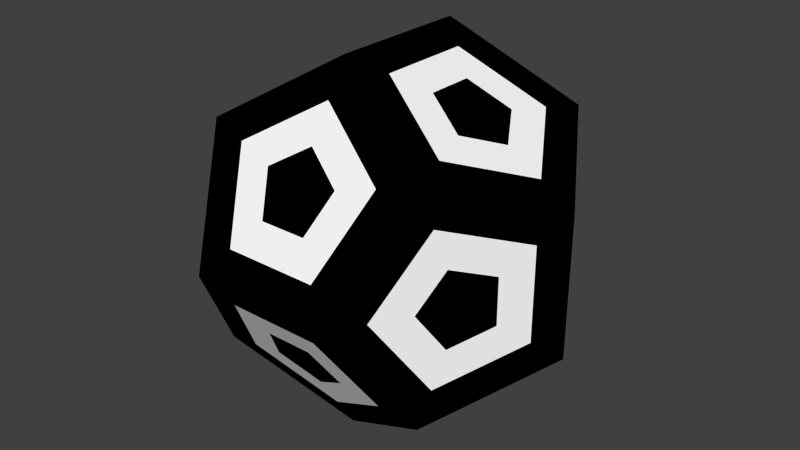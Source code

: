 # Source: m_12_a.blend  (saved by Blender 2.76.0; exported with 4.5.12 LTS)
import bpy
from mathutils import Matrix  # noqa: F401  (used for matrix-valued properties, if any)

bpy.ops.wm.read_factory_settings(use_empty=True)
scene = bpy.context.scene
scene.name = 'Scene'

# ---- collections
col_collection_1 = bpy.data.collections.new('Collection 1'); scene.collection.children.link(col_collection_1)

# ---- materials (node trees are filled in below, after node groups)
mat_002 = bpy.data.materials.new('Матеріал.002')
mat_002.alpha_threshold = 0.0
mat_002.use_transparent_shadow = False
mat_002.diffuse_color = (1.0, 1.0, 1.0, 1.0)
mat_002.roughness = 0.5
mat_003 = bpy.data.materials.new('Матеріал.003')
mat_003.alpha_threshold = 0.0
mat_003.use_transparent_shadow = False
mat_003.diffuse_color = (0.0, 0.0, 0.0, 1.0)
mat_003.roughness = 0.5

# ---- material node trees

# ---- world
world_world = bpy.data.worlds.new('World'); scene.world = world_world
world_world.color = (0.05088, 0.05088, 0.05088)
world_world.use_sun_shadow = False
world_world.sun_shadow_jitter_overblur = 0.0
world_world.cycles.sampling_method = 'MANUAL'
world_world.cycles.sample_map_resolution = 256

# ---- meshes
me_x = bpy.data.meshes.new('Конус')
me_x.from_pydata([(1.607, 1.607, 1.607), (1.607, 1.607, -1.607), (1.607, -1.607, 1.607), (1.607, -1.607, -1.607), (-1.607, 1.607, 1.607), (-1.607, 1.607, -1.607), (-1.607, -1.607, 1.607), (-1.607, -1.607, -1.607), (0.9931, 2.6, 0.0), (-0.9931, 2.6, 0.0), (0.9931, -2.6, 0.0), (-0.9931, -2.6, 0.0), (2.6, 0.0, 0.9931), (2.6, 0.0, -0.9931), (-2.6, 0.0, 0.9931), (-2.6, 0.0, -0.9931), (0.0, 0.9931, 2.6), (0.0, -0.9931, 2.6), (0.0, 0.9931, -2.6), (0.0, -0.9931, -2.6), (0.0, 1.881, 1.163), (1.163, 0.0, 1.881), (-1.163, 0.0, 1.881), (-1.881, 1.163, 0.0), (-1.881, -1.163, 0.0), (0.0, -1.881, 1.163), (1.881, 1.163, 0.0), (0.0, -1.881, -1.163), (-1.163, 0.0, -1.881), (1.881, -1.163, 0.0), (1.163, 0.0, -1.881), (0.0, 1.881, -1.163), (0.331, 2.6, 0.0), (-0.331, 2.6, 0.0), (-1.938, -1.071, 1.402), (-2.269, -0.5356, 1.198), (0.7752, 0.331, -2.121), (0.3876, 0.6621, -2.36), (-1.402, 1.938, 1.071), (-1.198, 2.269, 0.5356), (0.0, 0.331, 2.6), (0.0, -0.331, 2.6), (-1.459, 1.071, -1.698), (-1.311, 0.5356, -1.79), (1.071, 1.402, 1.938), (0.5356, 1.198, 2.269), (-1.071, -1.402, 1.938), (-0.5356, -1.198, 2.269), (-2.121, 0.7752, 0.331), (-2.36, 0.3876, 0.6621), (1.698, 1.459, 1.071), (1.79, 1.311, 0.5356), (2.121, -0.7752, 0.331), (2.36, -0.3876, 0.6621), (-1.938, -1.071, -1.402), (-2.269, -0.5356, -1.198), (-1.071, -1.402, -1.938), (-0.5356, -1.198, -2.269), (0.331, -2.6, 0.0), (-0.331, -2.6, 0.0), (-1.071, 1.402, 1.938), (-0.5356, 1.198, 2.269), (-1.402, -1.938, 1.071), (-1.198, -2.269, 0.5356), (1.071, -1.402, 1.938), (0.5356, -1.198, 2.269), (1.938, 1.071, -1.402), (2.269, 0.5356, -1.198), (0.0, 0.331, -2.6), (0.0, -0.331, -2.6), (1.071, -1.402, -1.938), (0.5356, -1.198, -2.269), (1.402, -1.938, -1.071), (1.198, -2.269, -0.5356), (-1.071, 1.402, -1.938), (-0.5356, 1.198, -2.269), (2.6, 0.0, 0.331), (2.6, 0.0, -0.331), (2.121, 0.7752, 0.331), (2.36, 0.3876, 0.6621), (1.938, -1.071, 1.402), (2.269, -0.5356, 1.198), (-1.402, -1.938, -1.071), (-1.198, -2.269, -0.5356), (1.402, 1.938, 1.071), (1.198, 2.269, 0.5356), (1.402, -1.938, 1.071), (1.198, -2.269, 0.5356), (1.071, 1.402, -1.938), (0.5356, 1.198, -2.269), (-0.3876, 0.6621, -2.36), (-0.7752, 0.331, -2.121), (-0.6621, 2.36, -0.3876), (-0.331, 2.121, -0.7752), (-2.6, 0.0, 0.331), (-2.6, 0.0, -0.331), (-1.938, 1.071, -1.402), (-2.269, 0.5356, -1.198), (-1.938, 1.071, 1.402), (-2.269, 0.5356, 1.198), (1.938, -1.071, -1.402), (2.269, -0.5356, -1.198), (-2.36, -0.3876, 0.6621), (-2.121, -0.7752, 0.331), (-1.402, 1.938, -1.071), (-1.198, 2.269, -0.5356), (1.402, 1.938, -1.071), (1.198, 2.269, -0.5356), (1.938, 1.071, 1.402), (2.269, 0.5356, 1.198), (-0.331, -2.121, -0.7752), (-0.6621, -2.36, -0.3876), (-0.6621, -2.36, 0.3876), (-0.331, -2.121, 0.7752), (0.3876, 0.6621, 2.36), (0.7752, 0.331, 2.121), (-0.7752, 0.331, 2.121), (-0.3876, 0.6621, 2.36), (1.071, 1.698, 1.459), (0.5356, 1.79, 1.311), (-0.331, 2.121, 0.7752), (-0.6621, 2.36, 0.3876), (-1.071, 1.698, 1.459), (-0.5356, 1.79, 1.311), (0.0, 1.289, 2.121), (0.0, 1.585, 1.642), (0.6621, 2.36, 0.3876), (0.331, 2.121, 0.7752), (2.121, 0.0, 1.289), (1.642, 0.0, 1.585), (1.311, -0.5356, 1.79), (1.459, -1.071, 1.698), (0.3876, -0.6621, 2.36), (0.7752, -0.331, 2.121), (1.311, 0.5356, 1.79), (1.459, 1.071, 1.698), (-0.7752, -0.331, 2.121), (-0.3876, -0.6621, 2.36), (-1.459, -1.071, 1.698), (-1.311, -0.5356, 1.79), (-1.642, 0.0, 1.585), (-2.121, 0.0, 1.289), (-1.459, 1.071, 1.698), (-1.311, 0.5356, 1.79), (-2.36, 0.3876, -0.6621), (-2.121, 0.7752, -0.331), (-1.79, 1.311, -0.5356), (-1.698, 1.459, -1.071), (-1.289, 2.121, 0.0), (-1.585, 1.642, 0.0), (-1.79, 1.311, 0.5356), (-1.698, 1.459, 1.071), (-2.121, -0.7752, -0.331), (-2.36, -0.3876, -0.6621), (-1.79, -1.311, 0.5356), (-1.698, -1.459, 1.071), (-1.289, -2.121, 0.0), (-1.585, -1.642, 0.0), (-1.79, -1.311, -0.5356), (-1.698, -1.459, -1.071), (1.071, -1.698, 1.459), (0.5356, -1.79, 1.311), (0.0, -1.585, 1.642), (0.0, -1.289, 2.121), (0.6621, -2.36, 0.3876), (0.331, -2.121, 0.7752), (-0.5356, -1.79, 1.311), (-1.071, -1.698, 1.459), (1.289, 2.121, 0.0), (1.585, 1.642, 0.0), (1.698, 1.459, -1.071), (1.79, 1.311, -0.5356), (2.121, 0.7752, -0.331), (2.36, 0.3876, -0.6621), (1.071, -1.698, -1.459), (0.5356, -1.79, -1.311), (0.0, -1.289, -2.121), (0.0, -1.585, -1.642), (-1.071, -1.698, -1.459), (-0.5356, -1.79, -1.311), (0.331, -2.121, -0.7752), (0.6621, -2.36, -0.3876), (-1.642, 0.0, -1.585), (-2.121, 0.0, -1.289), (-1.459, -1.071, -1.698), (-1.311, -0.5356, -1.79), (-0.7752, -0.331, -2.121), (-0.3876, -0.6621, -2.36), (1.698, -1.459, 1.071), (1.79, -1.311, 0.5356), (2.36, -0.3876, -0.6621), (2.121, -0.7752, -0.331), (1.79, -1.311, -0.5356), (1.698, -1.459, -1.071), (1.585, -1.642, 0.0), (1.289, -2.121, 0.0), (1.311, 0.5356, -1.79), (1.459, 1.071, -1.698), (0.3876, -0.6621, -2.36), (0.7752, -0.331, -2.121), (1.459, -1.071, -1.698), (1.311, -0.5356, -1.79), (1.642, 0.0, -1.585), (2.121, 0.0, -1.289), (1.071, 1.698, -1.459), (0.5356, 1.79, -1.311), (0.331, 2.121, -0.7752), (0.6621, 2.36, -0.3876), (-1.071, 1.698, -1.459), (-0.5356, 1.79, -1.311), (0.0, 1.585, -1.642), (0.0, 1.289, -2.121), (0.5356, 1.494, -1.79), (-0.8667, 2.029, -0.9232), (0.0, 2.36, -0.3876), (1.79, 0.5356, -1.494), (0.9232, 0.8667, -2.029), (0.3876, 0.0, -2.36), (2.029, -0.9232, -0.8667), (2.029, -0.9232, 0.8667), (2.36, -0.3876, 0.0), (1.494, -1.79, -0.5356), (1.494, -1.79, 0.5356), (-0.3876, 0.0, -2.36), (-0.8667, -2.029, -0.9232), (-0.5356, -1.494, -1.79), (0.5356, -1.494, -1.79), (0.0, -2.36, -0.3876), (0.8667, -2.029, -0.9232), (2.029, 0.9232, 0.8667), (-0.5356, -1.494, 1.79), (0.8667, -2.029, 0.9232), (0.5356, -1.494, 1.79), (-1.494, -1.79, 0.5356), (-2.029, -0.9232, -0.8667), (-2.36, -0.3876, 0.0), (-1.494, 1.79, -0.5356), (-2.029, 0.9232, 0.8667), (-2.36, 0.3876, 0.0), (-0.3876, 0.0, 2.36), (-1.79, 0.5356, 1.494), (-0.9232, -0.8667, 2.029), (1.79, -0.5356, 1.494), (1.79, 0.5356, 1.494), (0.9232, -0.8667, 2.029), (0.0, 2.36, 0.3876), (0.8667, 2.029, 0.9232), (0.5356, 1.494, 1.79), (-0.8667, 2.029, 0.9232), (-0.5356, 1.494, 1.79), (2.36, 0.3876, 0.0), (1.494, 1.79, 0.5356), (-1.79, -0.5356, -1.494), (-0.9232, 0.8667, -2.029), (0.0, -2.36, 0.3876), (-0.8667, -2.029, 0.9232), (0.8667, 2.029, -0.9232), (-0.5356, 1.494, -1.79), (1.494, 1.79, -0.5356), (2.029, 0.9232, -0.8667), (-2.029, -0.9232, 0.8667), (-1.494, -1.79, -0.5356), (-2.029, 0.9232, -0.8667), (-1.494, 1.79, 0.5356), (0.9232, -0.8667, -2.029), (1.79, -0.5356, -1.494), (-1.79, -0.5356, 1.494), (-0.9232, 0.8667, 2.029), (-1.79, 0.5356, -1.494), (-0.9232, -0.8667, -2.029), (0.3876, 0.0, 2.36), (0.9232, 0.8667, 2.029)], [], [(0, 44, 135), (16, 40, 114), (19, 57, 187), (15, 97, 183), (16, 61, 117), (14, 35, 141), (13, 101, 203), (3, 70, 200), (4, 38, 151), (5, 96, 147), (7, 82, 159), (6, 34, 155), (13, 67, 173), (1, 106, 170), (18, 75, 211), (8, 107, 207), (6, 62, 167), (11, 59, 112), (5, 74, 42), (7, 54, 184), (8, 85, 168), (12, 76, 79), (4, 60, 122), (9, 39, 121), (16, 45, 124), (0, 84, 118), (8, 32, 126), (17, 65, 132), (12, 109, 128), (2, 80, 131), (6, 46, 138), (4, 98, 142), (17, 41, 137), (15, 95, 144), (14, 99, 49), (9, 105, 148), (14, 94, 102), (15, 55, 153), (11, 63, 156), (2, 64, 160), (10, 87, 164), (17, 47, 163), (0, 108, 50), (3, 72, 174), (10, 58, 181), (19, 71, 176), (7, 56, 178), (11, 83, 111), (18, 68, 90), (2, 86, 188), (10, 73, 195), (13, 77, 190), (12, 81, 53), (3, 100, 193), (19, 69, 198), (18, 89, 37), (1, 66, 197), (9, 33, 92), (5, 104, 208), (1, 88, 204), (205, 210, 31), (204, 212, 205), (205, 212, 210), (212, 211, 210), (204, 88, 212), (88, 89, 212), (212, 89, 211), (89, 18, 211), (209, 93, 31), (208, 213, 209), (209, 213, 93), (213, 92, 93), (208, 104, 213), (104, 105, 213), (213, 105, 92), (105, 9, 92), (93, 206, 31), (92, 214, 93), (93, 214, 206), (214, 207, 206), (92, 33, 214), (33, 32, 214), (214, 32, 207), (32, 8, 207), (196, 202, 30), (197, 215, 196), (196, 215, 202), (215, 203, 202), (197, 66, 215), (66, 67, 215), (215, 67, 203), (67, 13, 203), (36, 196, 30), (37, 216, 36), (36, 216, 196), (216, 197, 196), (37, 89, 216), (89, 88, 216), (216, 88, 197), (88, 1, 197), (199, 36, 30), (198, 217, 199), (199, 217, 36), (217, 37, 36), (198, 69, 217), (69, 68, 217), (217, 68, 37), (68, 18, 37), (192, 191, 29), (193, 218, 192), (192, 218, 191), (218, 190, 191), (193, 100, 218), (100, 101, 218), (218, 101, 190), (101, 13, 190), (52, 189, 29), (53, 219, 52), (52, 219, 189), (219, 188, 189), (53, 81, 219), (81, 80, 219), (219, 80, 188), (80, 2, 188), (191, 52, 29), (190, 220, 191), (191, 220, 52), (220, 53, 52), (190, 77, 220), (77, 76, 220), (220, 76, 53), (76, 12, 53), (194, 192, 29), (195, 221, 194), (194, 221, 192), (221, 193, 192), (195, 73, 221), (73, 72, 221), (221, 72, 193), (72, 3, 193), (189, 194, 29), (188, 222, 189), (189, 222, 194), (222, 195, 194), (188, 86, 222), (86, 87, 222), (222, 87, 195), (87, 10, 195), (91, 186, 28), (90, 223, 91), (91, 223, 186), (223, 187, 186), (90, 68, 223), (68, 69, 223), (223, 69, 187), (69, 19, 187), (110, 179, 27), (111, 224, 110), (110, 224, 179), (224, 178, 179), (111, 83, 224), (83, 82, 224), (224, 82, 178), (82, 7, 178), (179, 177, 27), (178, 225, 179), (179, 225, 177), (225, 176, 177), (178, 56, 225), (56, 57, 225), (225, 57, 176), (57, 19, 176), (177, 175, 27), (176, 226, 177), (177, 226, 175), (226, 174, 175), (176, 71, 226), (71, 70, 226), (226, 70, 174), (70, 3, 174), (180, 110, 27), (181, 227, 180), (180, 227, 110), (227, 111, 110), (181, 58, 227), (58, 59, 227), (227, 59, 111), (59, 11, 111), (175, 180, 27), (174, 228, 175), (175, 228, 180), (228, 181, 180), (174, 72, 228), (72, 73, 228), (228, 73, 181), (73, 10, 181), (51, 78, 26), (50, 229, 51), (51, 229, 78), (229, 79, 78), (50, 108, 229), (108, 109, 229), (229, 109, 79), (109, 12, 79), (162, 166, 25), (163, 230, 162), (162, 230, 166), (230, 167, 166), (163, 47, 230), (47, 46, 230), (230, 46, 167), (46, 6, 167), (165, 161, 25), (164, 231, 165), (165, 231, 161), (231, 160, 161), (164, 87, 231), (87, 86, 231), (231, 86, 160), (86, 2, 160), (161, 162, 25), (160, 232, 161), (161, 232, 162), (232, 163, 162), (160, 64, 232), (64, 65, 232), (232, 65, 163), (65, 17, 163), (157, 154, 24), (156, 233, 157), (157, 233, 154), (233, 155, 154), (156, 63, 233), (63, 62, 233), (233, 62, 155), (62, 6, 155), (152, 158, 24), (153, 234, 152), (152, 234, 158), (234, 159, 158), (153, 55, 234), (55, 54, 234), (234, 54, 159), (54, 7, 159), (103, 152, 24), (102, 235, 103), (103, 235, 152), (235, 153, 152), (102, 94, 235), (94, 95, 235), (235, 95, 153), (95, 15, 153), (149, 146, 23), (148, 236, 149), (149, 236, 146), (236, 147, 146), (148, 105, 236), (105, 104, 236), (236, 104, 147), (104, 5, 147), (48, 150, 23), (49, 237, 48), (48, 237, 150), (237, 151, 150), (49, 99, 237), (99, 98, 237), (237, 98, 151), (98, 4, 151), (145, 48, 23), (144, 238, 145), (145, 238, 48), (238, 49, 48), (144, 95, 238), (95, 94, 238), (238, 94, 49), (94, 14, 49), (136, 116, 22), (137, 239, 136), (136, 239, 116), (239, 117, 116), (137, 41, 239), (41, 40, 239), (239, 40, 117), (40, 16, 117), (143, 140, 22), (142, 240, 143), (143, 240, 140), (240, 141, 140), (142, 98, 240), (98, 99, 240), (240, 99, 141), (99, 14, 141), (139, 136, 22), (138, 241, 139), (139, 241, 136), (241, 137, 136), (138, 46, 241), (46, 47, 241), (241, 47, 137), (47, 17, 137), (130, 129, 21), (131, 242, 130), (130, 242, 129), (242, 128, 129), (131, 80, 242), (80, 81, 242), (242, 81, 128), (81, 12, 128), (129, 134, 21), (128, 243, 129), (129, 243, 134), (243, 135, 134), (128, 109, 243), (109, 108, 243), (243, 108, 135), (108, 0, 135), (133, 130, 21), (132, 244, 133), (133, 244, 130), (244, 131, 130), (132, 65, 244), (65, 64, 244), (244, 64, 131), (64, 2, 131), (127, 120, 20), (126, 245, 127), (127, 245, 120), (245, 121, 120), (126, 32, 245), (32, 33, 245), (245, 33, 121), (33, 9, 121), (119, 127, 20), (118, 246, 119), (119, 246, 127), (246, 126, 127), (118, 84, 246), (84, 85, 246), (246, 85, 126), (85, 8, 126), (125, 119, 20), (124, 247, 125), (125, 247, 119), (247, 118, 119), (124, 45, 247), (45, 44, 247), (247, 44, 118), (44, 0, 118), (120, 123, 20), (121, 248, 120), (120, 248, 123), (248, 122, 123), (121, 39, 248), (39, 38, 248), (248, 38, 122), (38, 4, 122), (123, 125, 20), (122, 249, 123), (123, 249, 125), (249, 124, 125), (122, 60, 249), (60, 61, 249), (249, 61, 124), (61, 16, 124), (78, 172, 26), (79, 250, 78), (78, 250, 172), (250, 173, 172), (79, 76, 250), (76, 77, 250), (250, 77, 173), (77, 13, 173), (169, 51, 26), (168, 251, 169), (169, 251, 51), (251, 50, 51), (168, 85, 251), (85, 84, 251), (251, 84, 50), (84, 0, 50), (185, 182, 28), (184, 252, 185), (185, 252, 182), (252, 183, 182), (184, 54, 252), (54, 55, 252), (252, 55, 183), (55, 15, 183), (43, 91, 28), (42, 253, 43), (43, 253, 91), (253, 90, 91), (42, 74, 253), (74, 75, 253), (253, 75, 90), (75, 18, 90), (113, 165, 25), (112, 254, 113), (113, 254, 165), (254, 164, 165), (112, 59, 254), (59, 58, 254), (254, 58, 164), (58, 10, 164), (166, 113, 25), (167, 255, 166), (166, 255, 113), (255, 112, 113), (167, 62, 255), (62, 63, 255), (255, 63, 112), (63, 11, 112), (206, 205, 31), (207, 256, 206), (206, 256, 205), (256, 204, 205), (207, 107, 256), (107, 106, 256), (256, 106, 204), (106, 1, 204), (210, 209, 31), (211, 257, 210), (210, 257, 209), (257, 208, 209), (211, 75, 257), (75, 74, 257), (257, 74, 208), (74, 5, 208), (171, 169, 26), (170, 258, 171), (171, 258, 169), (258, 168, 169), (170, 106, 258), (106, 107, 258), (258, 107, 168), (107, 8, 168), (172, 171, 26), (173, 259, 172), (172, 259, 171), (259, 170, 171), (173, 67, 259), (67, 66, 259), (259, 66, 170), (66, 1, 170), (154, 103, 24), (155, 260, 154), (154, 260, 103), (260, 102, 103), (155, 34, 260), (34, 35, 260), (260, 35, 102), (35, 14, 102), (158, 157, 24), (159, 261, 158), (158, 261, 157), (261, 156, 157), (159, 82, 261), (82, 83, 261), (261, 83, 156), (83, 11, 156), (146, 145, 23), (147, 262, 146), (146, 262, 145), (262, 144, 145), (147, 96, 262), (96, 97, 262), (262, 97, 144), (97, 15, 144), (150, 149, 23), (151, 263, 150), (150, 263, 149), (263, 148, 149), (151, 38, 263), (38, 39, 263), (263, 39, 148), (39, 9, 148), (201, 199, 30), (200, 264, 201), (201, 264, 199), (264, 198, 199), (200, 70, 264), (70, 71, 264), (264, 71, 198), (71, 19, 198), (202, 201, 30), (203, 265, 202), (202, 265, 201), (265, 200, 201), (203, 101, 265), (101, 100, 265), (265, 100, 200), (100, 3, 200), (140, 139, 22), (141, 266, 140), (140, 266, 139), (266, 138, 139), (141, 35, 266), (35, 34, 266), (266, 34, 138), (34, 6, 138), (116, 143, 22), (117, 267, 116), (116, 267, 143), (267, 142, 143), (117, 61, 267), (61, 60, 267), (267, 60, 142), (60, 4, 142), (182, 43, 28), (183, 268, 182), (182, 268, 43), (268, 42, 43), (183, 97, 268), (97, 96, 268), (268, 96, 42), (96, 5, 42), (186, 185, 28), (187, 269, 186), (186, 269, 185), (269, 184, 185), (187, 57, 269), (57, 56, 269), (269, 56, 184), (56, 7, 184), (115, 133, 21), (114, 270, 115), (115, 270, 133), (270, 132, 133), (114, 40, 270), (40, 41, 270), (270, 41, 132), (41, 17, 132), (134, 115, 21), (135, 271, 134), (134, 271, 115), (271, 114, 115), (135, 44, 271), (44, 45, 271), (271, 45, 114), (45, 16, 114)])
me_x.polygons.foreach_set('material_index', [1, 1, 1, 1, 1, 1, 1, 1, 1, 1, 1, 1, 1, 1, 1, 1, 1, 1, 1, 1, 1, 1, 1, 1, 1, 1, 1, 1, 1, 1, 1, 1, 1, 1, 1, 1, 1, 1, 1, 1, 1, 1, 1, 1, 1, 1, 1, 1, 1, 1, 1, 1, 1, 1, 1, 1, 1, 1, 1, 1, 1, 0, 0, 0, 1, 1, 1, 1, 1, 0, 0, 0, 1, 1, 1, 1, 1, 0, 0, 0, 1, 1, 1, 1, 1, 0, 0, 0, 1, 1, 1, 1, 1, 0, 0, 0, 1, 1, 1, 1, 1, 0, 0, 0, 1, 1, 1, 1, 1, 0, 0, 0, 1, 1, 1, 1, 1, 0, 0, 0, 1, 1, 1, 1, 1, 0, 0, 0, 1, 1, 1, 1, 1, 0, 0, 0, 1, 1, 1, 1, 1, 0, 0, 0, 1, 1, 1, 1, 1, 0, 0, 0, 1, 1, 1, 1, 1, 0, 0, 0, 1, 1, 1, 1, 1, 0, 0, 0, 1, 1, 1, 1, 1, 0, 0, 0, 1, 1, 1, 1, 1, 0, 0, 0, 1, 1, 1, 1, 1, 0, 0, 0, 1, 1, 1, 1, 1, 0, 0, 0, 1, 1, 1, 1, 1, 0, 0, 0, 1, 1, 1, 1, 1, 0, 0, 0, 1, 1, 1, 1, 1, 0, 0, 0, 1, 1, 1, 1, 1, 0, 0, 0, 1, 1, 1, 1, 1, 0, 0, 0, 1, 1, 1, 1, 1, 0, 0, 0, 1, 1, 1, 1, 1, 0, 0, 0, 1, 1, 1, 1, 1, 0, 0, 0, 1, 1, 1, 1, 1, 0, 0, 0, 1, 1, 1, 1, 1, 0, 0, 0, 1, 1, 1, 1, 1, 0, 0, 0, 1, 1, 1, 1, 1, 0, 0, 0, 1, 1, 1, 1, 1, 0, 0, 0, 1, 1, 1, 1, 1, 0, 0, 0, 1, 1, 1, 1, 1, 0, 0, 0, 1, 1, 1, 1, 1, 0, 0, 0, 1, 1, 1, 1, 1, 0, 0, 0, 1, 1, 1, 1, 1, 0, 0, 0, 1, 1, 1, 1, 1, 0, 0, 0, 1, 1, 1, 1, 1, 0, 0, 0, 1, 1, 1, 1, 1, 0, 0, 0, 1, 1, 1, 1, 1, 0, 0, 0, 1, 1, 1, 1, 1, 0, 0, 0, 1, 1, 1, 1, 1, 0, 0, 0, 1, 1, 1, 1, 1, 0, 0, 0, 1, 1, 1, 1, 1, 0, 0, 0, 1, 1, 1, 1, 1, 0, 0, 0, 1, 1, 1, 1, 1, 0, 0, 0, 1, 1, 1, 1, 1, 0, 0, 0, 1, 1, 1, 1, 1, 0, 0, 0, 1, 1, 1, 1, 1, 0, 0, 0, 1, 1, 1, 1, 1, 0, 0, 0, 1, 1, 1, 1, 1, 0, 0, 0, 1, 1, 1, 1, 1, 0, 0, 0, 1, 1, 1, 1, 1, 0, 0, 0, 1, 1, 1, 1, 1, 0, 0, 0, 1, 1, 1, 1, 1, 0, 0, 0, 1, 1, 1, 1, 1, 0, 0, 0, 1, 1, 1, 1, 1, 0, 0, 0, 1, 1, 1, 1, 1, 0, 0, 0, 1, 1, 1, 1, 1, 0, 0, 0, 1, 1, 1, 1, 1, 0, 0, 0, 1, 1, 1, 1])
me_x.materials.append(mat_002)
me_x.materials.append(mat_003)
me_x.use_remesh_preserve_volume = False
me_x.use_remesh_preserve_attributes = False
me_x.use_mirror_vertex_groups = False
me_x.update()

# ---- objects
ob_x = bpy.data.objects.new('Конус', me_x)

# ---- transforms, parenting, visibility, modifiers, constraints
ob_x.location = (0.0, 0.0, 0.0)
ob_x.lineart.crease_threshold = 0.0

# ---- collection membership
col_collection_1.objects.link(ob_x)

# ---- scene / render settings (as saved in the file)
scene.frame_start = 1; scene.frame_end = 250; scene.frame_set(1)
scene.render.engine = 'BLENDER_EEVEE_NEXT'
scene.render.resolution_percentage = 50
scene.render.dither_intensity = 0.0
scene.cycles.use_denoising = False
scene.cycles.samples = 10
scene.cycles.sampling_pattern = 'TABULATED_SOBOL'
scene.cycles.light_sampling_threshold = 0.0
scene.cycles.use_adaptive_sampling = False
scene.cycles.use_light_tree = False
scene.cycles.blur_glossy = 0.0
scene.cycles.pixel_filter_type = 'GAUSSIAN'
scene.cycles.sample_clamp_indirect = 0.0
scene.view_settings.view_transform = 'Standard'
bpy.context.view_layer.update()

# ---- added for rendering (the .blend has no active camera and no usable light): camera, sun
cam_auto = bpy.data.cameras.new('AutoCamera')
cam_auto.lens = 50.0
cam_auto.sensor_width = 36.0
cam_auto.clip_end = 1000.0
ob_auto_camera = bpy.data.objects.new('AutoCamera', cam_auto)
scene.collection.objects.link(ob_auto_camera)
ob_auto_camera.location = (8.33319, -9.99982, 6.66655)
ob_auto_camera.rotation_euler = (1.09748, -7.21219e-08, 0.694738)
scene.camera = ob_auto_camera
light_auto_sun = bpy.data.lights.new('AutoSun', 'SUN')
light_auto_sun.energy = 3.0
light_auto_sun.angle = 0.0523599
ob_auto_sun = bpy.data.objects.new('AutoSun', light_auto_sun)
scene.collection.objects.link(ob_auto_sun)
ob_auto_sun.rotation_euler = (0.872665, 0.174533, 0.523599)
bpy.context.view_layer.update()
